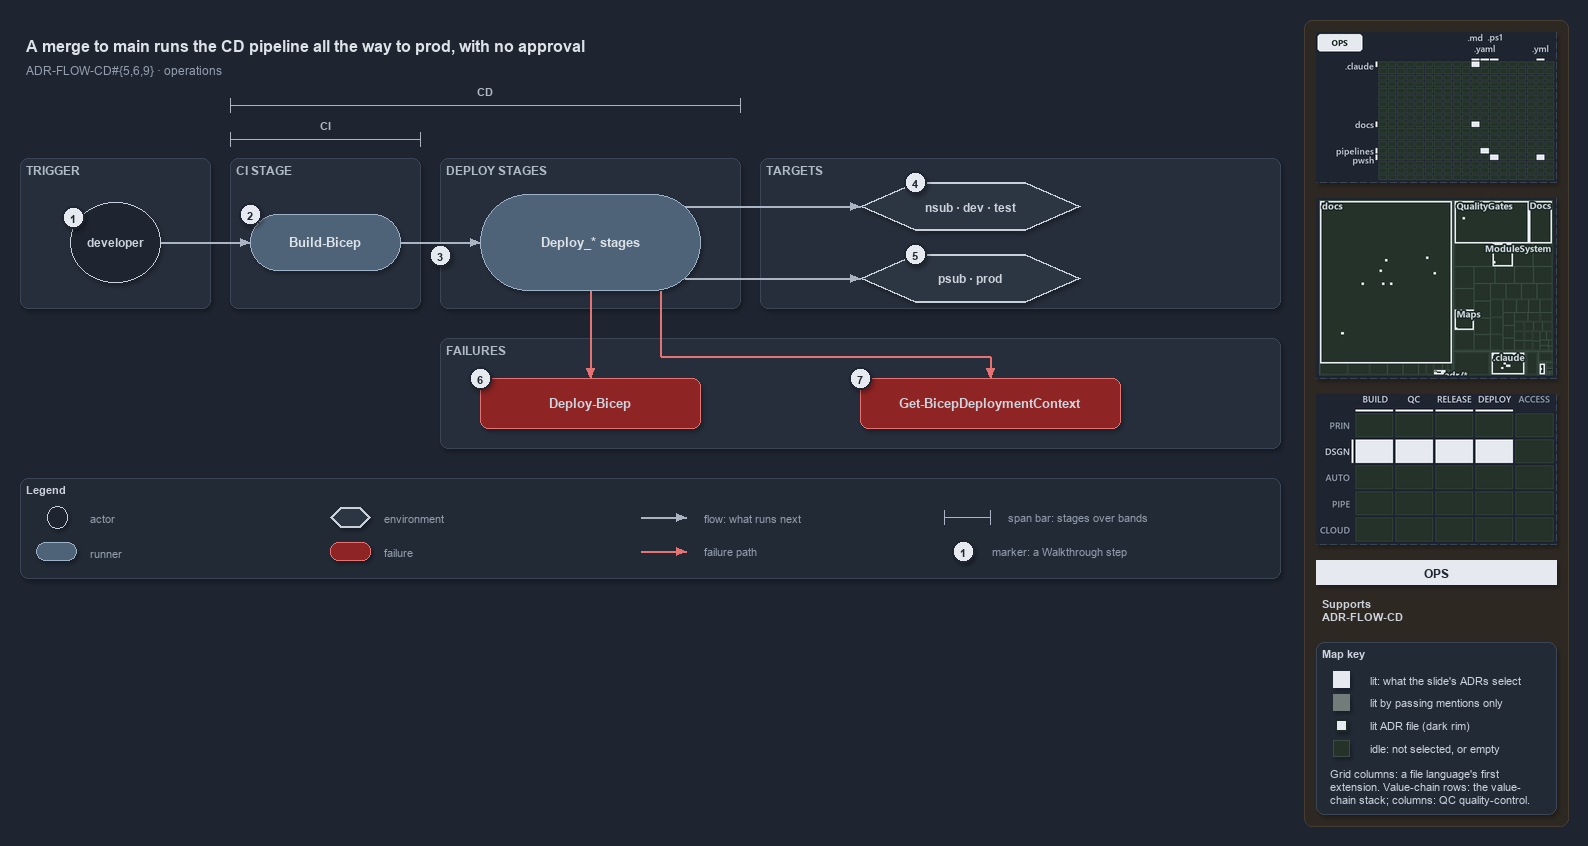

The diagram above was exported from draw.io. Its source (the exported page's mxGraphModel, read from the mxfile embedded in the PNG):
<mxGraphModel dx="1024" dy="768" grid="0" gridSize="10" guides="1" tooltips="1" connect="1" arrows="1" fold="1" page="1" pageScale="1" pageWidth="1572" pageHeight="600" background="#1E2430" math="0" shadow="1">
  <root>
    <mxCell id="0" />
    <mxCell id="1" parent="0" />
    <mxCell id="sidebar-bg" value="" style="rounded=1;arcSize=2;html=1;fillColor=#2E2823;strokeColor=#453C33;shadow=0;" vertex="1" parent="1">
      <mxGeometry x="1304" y="4" width="264" height="806" as="geometry" />
    </mxCell>
    <mxCell id="title" value="A merge to main runs the CD pipeline all the way to prod, with no approval" style="text;html=1;align=left;verticalAlign=middle;fontSize=16;fontStyle=1;fontColor=#DDE2E9;" vertex="1" parent="1">
      <mxGeometry x="20" y="14" width="1260" height="30" as="geometry" />
    </mxCell>
    <mxCell id="subtitle" value="ADR-FLOW-CD#{5,6,9} &amp;#183; operations" style="text;html=1;align=left;verticalAlign=middle;fontSize=12;fontColor=#949FAE;" vertex="1" parent="1">
      <mxGeometry x="20" y="44" width="1240" height="20" as="geometry" />
    </mxCell>
    <mxCell id="span-cd-label" value="CD" style="text;html=1;align=center;verticalAlign=middle;fontSize=11;fontStyle=1;fontColor=#B0BAC7;labelBackgroundColor=#262E3B;" vertex="1" parent="1">
      <mxGeometry x="445" y="66" width="80" height="16" as="geometry" />
    </mxCell>
    <mxCell id="span-cd" value="" style="shape=crossbar;whiteSpace=wrap;html=1;rounded=1;fillColor=none;strokeColor=#AAB4C3;strokeWidth=1.5;" vertex="1" parent="1">
      <mxGeometry x="230" y="82" width="510" height="14" as="geometry" />
    </mxCell>
    <mxCell id="span-ci-label" value="CI" style="text;html=1;align=center;verticalAlign=middle;fontSize=11;fontStyle=1;fontColor=#B0BAC7;labelBackgroundColor=#262E3B;" vertex="1" parent="1">
      <mxGeometry x="285" y="100" width="80" height="16" as="geometry" />
    </mxCell>
    <mxCell id="span-ci" value="" style="shape=crossbar;whiteSpace=wrap;html=1;rounded=1;fillColor=none;strokeColor=#AAB4C3;strokeWidth=1.5;" vertex="1" parent="1">
      <mxGeometry x="230" y="116" width="190" height="14" as="geometry" />
    </mxCell>
    <mxCell id="band-trigger" value="TRIGGER" style="rounded=1;html=1;arcSize=3;fillColor=#262E3B;strokeColor=#3A4555;verticalAlign=top;align=left;spacingLeft=8;fontStyle=1;fontSize=12;fontColor=#B0BAC7;" vertex="1" parent="1">
      <mxGeometry x="20" y="142" width="190" height="150" as="geometry" />
    </mxCell>
    <mxCell id="band-ci" value="CI STAGE" style="rounded=1;html=1;arcSize=3;fillColor=#262E3B;strokeColor=#3A4555;verticalAlign=top;align=left;spacingLeft=8;fontStyle=1;fontSize=12;fontColor=#B0BAC7;" vertex="1" parent="1">
      <mxGeometry x="230" y="142" width="190" height="150" as="geometry" />
    </mxCell>
    <mxCell id="band-deploy" value="DEPLOY STAGES" style="rounded=1;html=1;arcSize=3;fillColor=#262E3B;strokeColor=#3A4555;verticalAlign=top;align=left;spacingLeft=8;fontStyle=1;fontSize=12;fontColor=#B0BAC7;" vertex="1" parent="1">
      <mxGeometry x="440" y="142" width="300" height="150" as="geometry" />
    </mxCell>
    <mxCell id="band-targets" value="TARGETS" style="rounded=1;html=1;arcSize=3;fillColor=#262E3B;strokeColor=#3A4555;verticalAlign=top;align=left;spacingLeft=8;fontStyle=1;fontSize=12;fontColor=#B0BAC7;" vertex="1" parent="1">
      <mxGeometry x="760" y="142" width="520" height="150" as="geometry" />
    </mxCell>
    <mxCell id="band-failures" value="FAILURES" style="rounded=1;html=1;arcSize=3;fillColor=#262E3B;strokeColor=#3A4555;verticalAlign=top;align=left;spacingLeft=8;fontStyle=1;fontSize=12;fontColor=#B0BAC7;" vertex="1" parent="1">
      <mxGeometry x="440" y="322" width="840" height="110" as="geometry" />
    </mxCell>
    <mxCell id="developer" value="&lt;b&gt;developer&lt;/b&gt;" style="ellipse;whiteSpace=wrap;html=1;fillColor=#1E2430;strokeColor=#C7D0DB;fontSize=12;fontColor=#CDD3DC;" vertex="1" parent="1">
      <mxGeometry x="70" y="186" width="90" height="80" as="geometry" />
    </mxCell>
    <mxCell id="ci-stage" value="&lt;b&gt;Build-Bicep&lt;/b&gt;" style="rounded=1;arcSize=50;whiteSpace=wrap;html=1;fillColor=#4E6378;strokeColor=#9FB3C8;fontSize=13;fontColor=#DDE2E9;" vertex="1" parent="1">
      <mxGeometry x="250" y="198" width="150" height="56" as="geometry" />
    </mxCell>
    <mxCell id="deploy-stages" value="&lt;b&gt;Deploy_* stages&lt;/b&gt;" style="rounded=1;arcSize=50;whiteSpace=wrap;html=1;fillColor=#4E6378;strokeColor=#9FB3C8;fontSize=13;fontColor=#DDE2E9;" vertex="1" parent="1">
      <mxGeometry x="480" y="178" width="220" height="96" as="geometry" />
    </mxCell>
    <mxCell id="env-nonprod" value="&lt;b&gt;nsub &amp;#183; dev &amp;#183; test&lt;/b&gt;" style="shape=hexagon;perimeter=hexagonPerimeter2;whiteSpace=wrap;html=1;fillColor=#2C3542;strokeColor=#C7D0DB;strokeWidth=2;fontColor=#CDD3DC;fontSize=12;" vertex="1" parent="1">
      <mxGeometry x="860" y="166" width="220" height="48" as="geometry" />
    </mxCell>
    <mxCell id="env-prod" value="&lt;b&gt;psub &amp;#183; prod&lt;/b&gt;" style="shape=hexagon;perimeter=hexagonPerimeter2;whiteSpace=wrap;html=1;fillColor=#2C3542;strokeColor=#C7D0DB;strokeWidth=2;fontColor=#CDD3DC;fontSize=12;" vertex="1" parent="1">
      <mxGeometry x="860" y="238" width="220" height="48" as="geometry" />
    </mxCell>
    <mxCell id="fail-deploy-bicep" value="&lt;b&gt;Deploy-Bicep&lt;/b&gt;" style="rounded=1;whiteSpace=wrap;html=1;arcSize=20;fillColor=#8E2424;strokeColor=#E57373;fontSize=13;" vertex="1" parent="1">
      <mxGeometry x="480" y="362" width="220" height="50" as="geometry" />
    </mxCell>
    <mxCell id="fail-context" value="&lt;b&gt;Get-BicepDeploymentContext&lt;/b&gt;" style="rounded=1;whiteSpace=wrap;html=1;arcSize=20;fillColor=#8E2424;strokeColor=#E57373;fontSize=13;" vertex="1" parent="1">
      <mxGeometry x="860" y="362" width="260" height="50" as="geometry" />
    </mxCell>
    <mxCell id="p-edge-dev-ci-a" value="" style="text;html=1;strokeColor=none;fillColor=none;" vertex="1" parent="1">
      <mxGeometry x="160" y="226" width="1" height="1" as="geometry" />
    </mxCell>
    <mxCell id="p-edge-dev-ci-b" value="" style="text;html=1;strokeColor=none;fillColor=none;" vertex="1" parent="1">
      <mxGeometry x="250" y="226" width="1" height="1" as="geometry" />
    </mxCell>
    <mxCell id="edge-dev-ci" value="" style="edgeStyle=orthogonalEdgeStyle;rounded=1;html=1;fontSize=10;endArrow=block;strokeColor=#AAB4C3;fontColor=#CDD3DC;shadow=0;" edge="1" parent="1" source="p-edge-dev-ci-a" target="p-edge-dev-ci-b">
      <mxGeometry relative="1" as="geometry" />
    </mxCell>
    <mxCell id="p-edge-ci-deploy-a" value="" style="text;html=1;strokeColor=none;fillColor=none;" vertex="1" parent="1">
      <mxGeometry x="400" y="226" width="1" height="1" as="geometry" />
    </mxCell>
    <mxCell id="p-edge-ci-deploy-b" value="" style="text;html=1;strokeColor=none;fillColor=none;" vertex="1" parent="1">
      <mxGeometry x="480" y="226" width="1" height="1" as="geometry" />
    </mxCell>
    <mxCell id="edge-ci-deploy" value="" style="edgeStyle=orthogonalEdgeStyle;rounded=1;html=1;fontSize=10;endArrow=block;strokeColor=#AAB4C3;fontColor=#CDD3DC;shadow=0;" edge="1" parent="1" source="p-edge-ci-deploy-a" target="p-edge-ci-deploy-b">
      <mxGeometry relative="1" as="geometry" />
    </mxCell>
    <mxCell id="p-edge-deploy-nonprod-a" value="" style="text;html=1;strokeColor=none;fillColor=none;" vertex="1" parent="1">
      <mxGeometry x="684" y="190" width="1" height="1" as="geometry" />
    </mxCell>
    <mxCell id="p-edge-deploy-nonprod-b" value="" style="text;html=1;strokeColor=none;fillColor=none;" vertex="1" parent="1">
      <mxGeometry x="860" y="190" width="1" height="1" as="geometry" />
    </mxCell>
    <mxCell id="edge-deploy-nonprod" value="" style="edgeStyle=orthogonalEdgeStyle;rounded=1;html=1;fontSize=10;endArrow=block;strokeColor=#AAB4C3;fontColor=#CDD3DC;shadow=0;" edge="1" parent="1" source="p-edge-deploy-nonprod-a" target="p-edge-deploy-nonprod-b">
      <mxGeometry relative="1" as="geometry" />
    </mxCell>
    <mxCell id="p-edge-deploy-prod-a" value="" style="text;html=1;strokeColor=none;fillColor=none;" vertex="1" parent="1">
      <mxGeometry x="684" y="262" width="1" height="1" as="geometry" />
    </mxCell>
    <mxCell id="p-edge-deploy-prod-b" value="" style="text;html=1;strokeColor=none;fillColor=none;" vertex="1" parent="1">
      <mxGeometry x="860" y="262" width="1" height="1" as="geometry" />
    </mxCell>
    <mxCell id="edge-deploy-prod" value="" style="edgeStyle=orthogonalEdgeStyle;rounded=1;html=1;fontSize=10;endArrow=block;strokeColor=#AAB4C3;fontColor=#CDD3DC;shadow=0;" edge="1" parent="1" source="p-edge-deploy-prod-a" target="p-edge-deploy-prod-b">
      <mxGeometry relative="1" as="geometry" />
    </mxCell>
    <mxCell id="p-edge-fail-deploy-bicep-a" value="" style="text;html=1;strokeColor=none;fillColor=none;" vertex="1" parent="1">
      <mxGeometry x="590" y="274" width="1" height="1" as="geometry" />
    </mxCell>
    <mxCell id="p-edge-fail-deploy-bicep-b" value="" style="text;html=1;strokeColor=none;fillColor=none;" vertex="1" parent="1">
      <mxGeometry x="590" y="362" width="1" height="1" as="geometry" />
    </mxCell>
    <mxCell id="edge-fail-deploy-bicep" value="" style="edgeStyle=orthogonalEdgeStyle;rounded=1;html=1;fontSize=10;endArrow=block;strokeColor=#E57373;fontColor=#CDD3DC;shadow=0;" edge="1" parent="1" source="p-edge-fail-deploy-bicep-a" target="p-edge-fail-deploy-bicep-b">
      <mxGeometry relative="1" as="geometry" />
    </mxCell>
    <mxCell id="p-edge-fail-context-1-a" value="" style="text;html=1;strokeColor=none;fillColor=none;" vertex="1" parent="1">
      <mxGeometry x="660" y="274" width="1" height="1" as="geometry" />
    </mxCell>
    <mxCell id="p-edge-fail-context-1-b" value="" style="text;html=1;strokeColor=none;fillColor=none;" vertex="1" parent="1">
      <mxGeometry x="660" y="340" width="1" height="1" as="geometry" />
    </mxCell>
    <mxCell id="edge-fail-context-1" value="" style="edgeStyle=orthogonalEdgeStyle;rounded=1;html=1;fontSize=10;endArrow=none;strokeColor=#E57373;fontColor=#CDD3DC;shadow=0;" edge="1" parent="1" source="p-edge-fail-context-1-a" target="p-edge-fail-context-1-b">
      <mxGeometry relative="1" as="geometry" />
    </mxCell>
    <mxCell id="p-edge-fail-context-2-a" value="" style="text;html=1;strokeColor=none;fillColor=none;" vertex="1" parent="1">
      <mxGeometry x="660" y="340" width="1" height="1" as="geometry" />
    </mxCell>
    <mxCell id="p-edge-fail-context-2-b" value="" style="text;html=1;strokeColor=none;fillColor=none;" vertex="1" parent="1">
      <mxGeometry x="990" y="340" width="1" height="1" as="geometry" />
    </mxCell>
    <mxCell id="edge-fail-context-2" value="" style="edgeStyle=orthogonalEdgeStyle;rounded=1;html=1;fontSize=10;endArrow=none;strokeColor=#E57373;fontColor=#CDD3DC;shadow=0;" edge="1" parent="1" source="p-edge-fail-context-2-a" target="p-edge-fail-context-2-b">
      <mxGeometry relative="1" as="geometry" />
    </mxCell>
    <mxCell id="p-edge-fail-context-a" value="" style="text;html=1;strokeColor=none;fillColor=none;" vertex="1" parent="1">
      <mxGeometry x="990" y="340" width="1" height="1" as="geometry" />
    </mxCell>
    <mxCell id="p-edge-fail-context-b" value="" style="text;html=1;strokeColor=none;fillColor=none;" vertex="1" parent="1">
      <mxGeometry x="990" y="362" width="1" height="1" as="geometry" />
    </mxCell>
    <mxCell id="edge-fail-context" value="" style="edgeStyle=orthogonalEdgeStyle;rounded=1;html=1;fontSize=10;endArrow=block;strokeColor=#E57373;fontColor=#CDD3DC;shadow=0;" edge="1" parent="1" source="p-edge-fail-context-a" target="p-edge-fail-context-b">
      <mxGeometry relative="1" as="geometry" />
    </mxCell>
    <mxCell id="mark-1" value="1" style="ellipse;html=1;fillColor=#E6EAF0;strokeColor=#1E2430;strokeWidth=2;fontColor=#1E2430;fontStyle=1;fontSize=11;" vertex="1" parent="1">
      <mxGeometry x="62" y="190" width="22" height="22" as="geometry" />
    </mxCell>
    <mxCell id="mark-2" value="2" style="ellipse;html=1;fillColor=#E6EAF0;strokeColor=#1E2430;strokeWidth=2;fontColor=#1E2430;fontStyle=1;fontSize=11;" vertex="1" parent="1">
      <mxGeometry x="239" y="187" width="22" height="22" as="geometry" />
    </mxCell>
    <mxCell id="mark-3" value="3" style="ellipse;html=1;fillColor=#E6EAF0;strokeColor=#1E2430;strokeWidth=2;fontColor=#1E2430;fontStyle=1;fontSize=11;" vertex="1" parent="1">
      <mxGeometry x="429" y="228" width="22" height="22" as="geometry" />
    </mxCell>
    <mxCell id="mark-4" value="4" style="ellipse;html=1;fillColor=#E6EAF0;strokeColor=#1E2430;strokeWidth=2;fontColor=#1E2430;fontStyle=1;fontSize=11;" vertex="1" parent="1">
      <mxGeometry x="904" y="155" width="22" height="22" as="geometry" />
    </mxCell>
    <mxCell id="mark-5" value="5" style="ellipse;html=1;fillColor=#E6EAF0;strokeColor=#1E2430;strokeWidth=2;fontColor=#1E2430;fontStyle=1;fontSize=11;" vertex="1" parent="1">
      <mxGeometry x="904" y="227" width="22" height="22" as="geometry" />
    </mxCell>
    <mxCell id="mark-6" value="6" style="ellipse;html=1;fillColor=#E6EAF0;strokeColor=#1E2430;strokeWidth=2;fontColor=#1E2430;fontStyle=1;fontSize=11;" vertex="1" parent="1">
      <mxGeometry x="469" y="351" width="22" height="22" as="geometry" />
    </mxCell>
    <mxCell id="mark-7" value="7" style="ellipse;html=1;fillColor=#E6EAF0;strokeColor=#1E2430;strokeWidth=2;fontColor=#1E2430;fontStyle=1;fontSize=11;" vertex="1" parent="1">
      <mxGeometry x="849" y="351" width="22" height="22" as="geometry" />
    </mxCell>
    <mxCell id="legend" value="&lt;b&gt;Legend&lt;/b&gt;" style="rounded=1;whiteSpace=wrap;html=1;arcSize=6;fillColor=#222A36;strokeColor=#3A4555;align=left;verticalAlign=top;spacing=8;fontSize=11;fontColor=#CDD3DC;" vertex="1" parent="1">
      <mxGeometry x="20" y="462" width="1260" height="100" as="geometry" />
    </mxCell>
    <mxCell id="legend-0" value="" style="ellipse;whiteSpace=wrap;html=1;fillColor=#1E2430;strokeColor=#C7D0DB;fontColor=#CDD3DC;" vertex="1" parent="1">
      <mxGeometry x="47" y="490" width="20" height="22" as="geometry" />
    </mxCell>
    <mxCell id="legend-0-text" value="actor" style="text;html=1;align=left;verticalAlign=middle;fontSize=11;fontColor=#949FAE;" vertex="1" parent="1">
      <mxGeometry x="84" y="491" width="270" height="20" as="geometry" />
    </mxCell>
    <mxCell id="legend-1" value="" style="rounded=1;arcSize=50;whiteSpace=wrap;html=1;fillColor=#4E6378;strokeColor=#9FB3C8;fontColor=#DDE2E9;" vertex="1" parent="1">
      <mxGeometry x="36" y="526" width="40" height="18" as="geometry" />
    </mxCell>
    <mxCell id="legend-1-text" value="runner" style="text;html=1;align=left;verticalAlign=middle;fontSize=11;fontColor=#949FAE;" vertex="1" parent="1">
      <mxGeometry x="84" y="525" width="270" height="20" as="geometry" />
    </mxCell>
    <mxCell id="legend-2" value="" style="shape=hexagon;perimeter=hexagonPerimeter2;whiteSpace=wrap;html=1;fillColor=#2C3542;strokeColor=#C7D0DB;strokeWidth=2;fontColor=#CDD3DC;" vertex="1" parent="1">
      <mxGeometry x="330" y="491" width="40" height="20" as="geometry" />
    </mxCell>
    <mxCell id="legend-2-text" value="environment" style="text;html=1;align=left;verticalAlign=middle;fontSize=11;fontColor=#949FAE;" vertex="1" parent="1">
      <mxGeometry x="378" y="491" width="270" height="20" as="geometry" />
    </mxCell>
    <mxCell id="legend-3" value="" style="rounded=1;whiteSpace=wrap;html=1;arcSize=20;fillColor=#8E2424;strokeColor=#E57373;" vertex="1" parent="1">
      <mxGeometry x="330" y="526" width="40" height="18" as="geometry" />
    </mxCell>
    <mxCell id="legend-3-text" value="failure" style="text;html=1;align=left;verticalAlign=middle;fontSize=11;fontColor=#949FAE;" vertex="1" parent="1">
      <mxGeometry x="378" y="525" width="270" height="20" as="geometry" />
    </mxCell>
    <mxCell id="p-legend-4-a" value="" style="text;html=1;strokeColor=none;fillColor=none;" vertex="1" parent="1">
      <mxGeometry x="640" y="501" width="1" height="1" as="geometry" />
    </mxCell>
    <mxCell id="p-legend-4-b" value="" style="text;html=1;strokeColor=none;fillColor=none;" vertex="1" parent="1">
      <mxGeometry x="686" y="501" width="1" height="1" as="geometry" />
    </mxCell>
    <mxCell id="legend-4" value="" style="edgeStyle=orthogonalEdgeStyle;rounded=1;html=1;fontSize=10;endArrow=block;strokeColor=#AAB4C3;fontColor=#CDD3DC;shadow=0;" edge="1" parent="1" source="p-legend-4-a" target="p-legend-4-b">
      <mxGeometry relative="1" as="geometry" />
    </mxCell>
    <mxCell id="legend-4-text" value="flow: what runs next" style="text;html=1;align=left;verticalAlign=middle;fontSize=11;fontColor=#949FAE;" vertex="1" parent="1">
      <mxGeometry x="698" y="491" width="270" height="20" as="geometry" />
    </mxCell>
    <mxCell id="p-legend-5-a" value="" style="text;html=1;strokeColor=none;fillColor=none;" vertex="1" parent="1">
      <mxGeometry x="640" y="535" width="1" height="1" as="geometry" />
    </mxCell>
    <mxCell id="p-legend-5-b" value="" style="text;html=1;strokeColor=none;fillColor=none;" vertex="1" parent="1">
      <mxGeometry x="686" y="535" width="1" height="1" as="geometry" />
    </mxCell>
    <mxCell id="legend-5" value="" style="edgeStyle=orthogonalEdgeStyle;rounded=1;html=1;fontSize=10;endArrow=block;strokeColor=#E57373;fontColor=#CDD3DC;shadow=0;" edge="1" parent="1" source="p-legend-5-a" target="p-legend-5-b">
      <mxGeometry relative="1" as="geometry" />
    </mxCell>
    <mxCell id="legend-5-text" value="failure path" style="text;html=1;align=left;verticalAlign=middle;fontSize=11;fontColor=#949FAE;" vertex="1" parent="1">
      <mxGeometry x="698" y="525" width="270" height="20" as="geometry" />
    </mxCell>
    <mxCell id="legend-6" value="" style="shape=crossbar;whiteSpace=wrap;html=1;rounded=1;fillColor=none;strokeColor=#AAB4C3;strokeWidth=1.5;" vertex="1" parent="1">
      <mxGeometry x="944" y="494" width="46" height="14" as="geometry" />
    </mxCell>
    <mxCell id="legend-6-text" value="span bar: stages over bands" style="text;html=1;align=left;verticalAlign=middle;fontSize=11;fontColor=#949FAE;" vertex="1" parent="1">
      <mxGeometry x="1002" y="491" width="320" height="20" as="geometry" />
    </mxCell>
    <mxCell id="legend-7" value="1" style="ellipse;html=1;fillColor=#E6EAF0;strokeColor=#1E2430;strokeWidth=2;fontColor=#1E2430;fontStyle=1;fontSize=11;" vertex="1" parent="1">
      <mxGeometry x="952" y="524" width="22" height="22" as="geometry" />
    </mxCell>
    <mxCell id="legend-7-text" value="marker: a Walkthrough step" style="text;html=1;align=left;verticalAlign=middle;fontSize=11;fontColor=#949FAE;" vertex="1" parent="1">
      <mxGeometry x="986" y="525" width="320" height="20" as="geometry" />
    </mxCell>
    <mxCell id="minimap-grid" value="" style="shape=image;html=1;imageAspect=0;aspect=fixed;verticalLabelPosition=bottom;strokeColor=#3A4555;dashed=1;fillColor=#222A36;image=data:image/png,(base64 omitted: 10728 chars);" vertex="1" parent="1">
      <mxGeometry x="1316" y="16" width="240" height="150" as="geometry" />
    </mxCell>
    <mxCell id="minimap-tree" value="" style="shape=image;html=1;imageAspect=0;aspect=fixed;verticalLabelPosition=bottom;strokeColor=#3A4555;dashed=1;fillColor=#222A36;image=data:image/png,(base64 omitted: 19600 chars);" vertex="1" parent="1">
      <mxGeometry x="1316" y="182" width="240" height="180" as="geometry" />
    </mxCell>
    <mxCell id="minimap-chain" value="" style="shape=image;html=1;imageAspect=0;aspect=fixed;verticalLabelPosition=bottom;strokeColor=#3A4555;dashed=1;fillColor=#222A36;image=data:image/png,(base64 omitted: 13300 chars);" vertex="1" parent="1">
      <mxGeometry x="1316" y="378" width="240" height="150" as="geometry" />
    </mxCell>
    <mxCell id="lens-badge" value="OPS" style="rounded=0;whiteSpace=wrap;html=1;align=center;verticalAlign=middle;fontSize=12;fontStyle=1;fontColor=#1E2430;fillColor=#E6EAF0;strokeColor=none;" vertex="1" parent="1">
      <mxGeometry x="1316" y="544" width="240" height="24" as="geometry" />
    </mxCell>
    <mxCell id="supports" value="&lt;b&gt;Supports&lt;/b&gt;&lt;br&gt;ADR-FLOW-CD" style="text;html=1;whiteSpace=wrap;align=left;verticalAlign=top;fontSize=11;fontColor=#CDD3DC;" vertex="1" parent="1">
      <mxGeometry x="1316" y="576" width="240" height="38" as="geometry" />
    </mxCell>
    <mxCell id="mapkey" value="&lt;b&gt;Map key&lt;/b&gt;" style="rounded=1;arcSize=6;whiteSpace=wrap;html=1;align=left;verticalAlign=top;fontSize=11;fontColor=#CDD3DC;fillColor=#222A36;strokeColor=#3A4555;spacingLeft=8;spacingTop=2;" vertex="1" parent="1">
      <mxGeometry x="1316" y="626" width="240" height="172" as="geometry" />
    </mxCell>
    <mxCell id="mapkey-lit" value="" style="rounded=0;html=1;fillColor=#E6EAF0;strokeColor=#E6EAF0;" vertex="1" parent="1">
      <mxGeometry x="1333.0" y="655.0" width="16" height="16" as="geometry" />
    </mxCell>
    <mxCell id="mapkey-lit-text" value="lit: what the slide's ADRs select" style="text;html=1;align=left;verticalAlign=middle;fontSize=11;fontColor=#CDD3DC;" vertex="1" parent="1">
      <mxGeometry x="1364" y="653" width="184" height="20" as="geometry" />
    </mxCell>
    <mxCell id="mapkey-touched" value="" style="rounded=0;html=1;fillColor=#727C79;strokeColor=#727C79;" vertex="1" parent="1">
      <mxGeometry x="1333.0" y="678.0" width="16" height="16" as="geometry" />
    </mxCell>
    <mxCell id="mapkey-touched-text" value="lit by passing mentions only" style="text;html=1;align=left;verticalAlign=middle;fontSize=11;fontColor=#CDD3DC;" vertex="1" parent="1">
      <mxGeometry x="1364" y="676" width="184" height="20" as="geometry" />
    </mxCell>
    <mxCell id="mapkey-adr" value="" style="rounded=0;html=1;fillColor=#E6EAF0;strokeColor=#1C2A24;strokeWidth=2;" vertex="1" parent="1">
      <mxGeometry x="1335.0" y="703.0" width="12" height="12" as="geometry" />
    </mxCell>
    <mxCell id="mapkey-adr-text" value="lit ADR file (dark rim)" style="text;html=1;align=left;verticalAlign=middle;fontSize=11;fontColor=#CDD3DC;" vertex="1" parent="1">
      <mxGeometry x="1364" y="699" width="184" height="20" as="geometry" />
    </mxCell>
    <mxCell id="mapkey-idle" value="" style="rounded=0;html=1;fillColor=#243229;strokeColor=#3B4D43;" vertex="1" parent="1">
      <mxGeometry x="1333.0" y="724.0" width="16" height="16" as="geometry" />
    </mxCell>
    <mxCell id="mapkey-idle-text" value="idle: not selected, or empty" style="text;html=1;align=left;verticalAlign=middle;fontSize=11;fontColor=#CDD3DC;" vertex="1" parent="1">
      <mxGeometry x="1364" y="722" width="184" height="20" as="geometry" />
    </mxCell>
    <mxCell id="mapkey-codes" value="Grid columns: a file language's first&lt;br&gt;extension. Value-chain rows: the value-&lt;br&gt;chain stack; columns: QC quality-control." style="text;html=1;align=left;verticalAlign=top;whiteSpace=wrap;fontSize=11;fontColor=#CDD3DC;" vertex="1" parent="1">
      <mxGeometry x="1324" y="746" width="224" height="46" as="geometry" />
    </mxCell>
  </root>
</mxGraphModel>